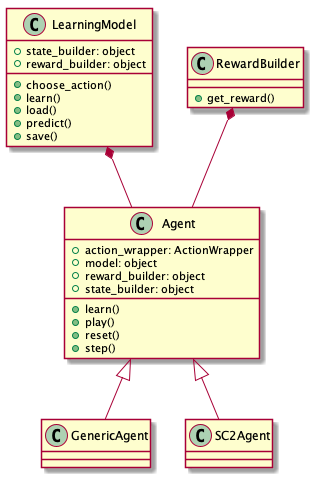

The diagram above was rendered by PlantUML. Its source (embedded in the PNG):
@startuml
scale 1

class Agent {
    +action_wrapper: ActionWrapper
    +model: object
    +reward_builder: object
    +state_builder: object
    
    +learn()
    +play()
    +reset()
    +step()
}

class GenericAgent {
}

class SC2Agent {
}

class LearningModel {
    +state_builder: object
    +reward_builder: object

    +choose_action()
    +learn()
    +load()
    +predict()
    +save()
}

class RewardBuilder {
    +get_reward()
}

Agent <|-- GenericAgent
Agent <|-- SC2Agent

LearningModel *-- Agent

RewardBuilder *-- Agent

@enduml